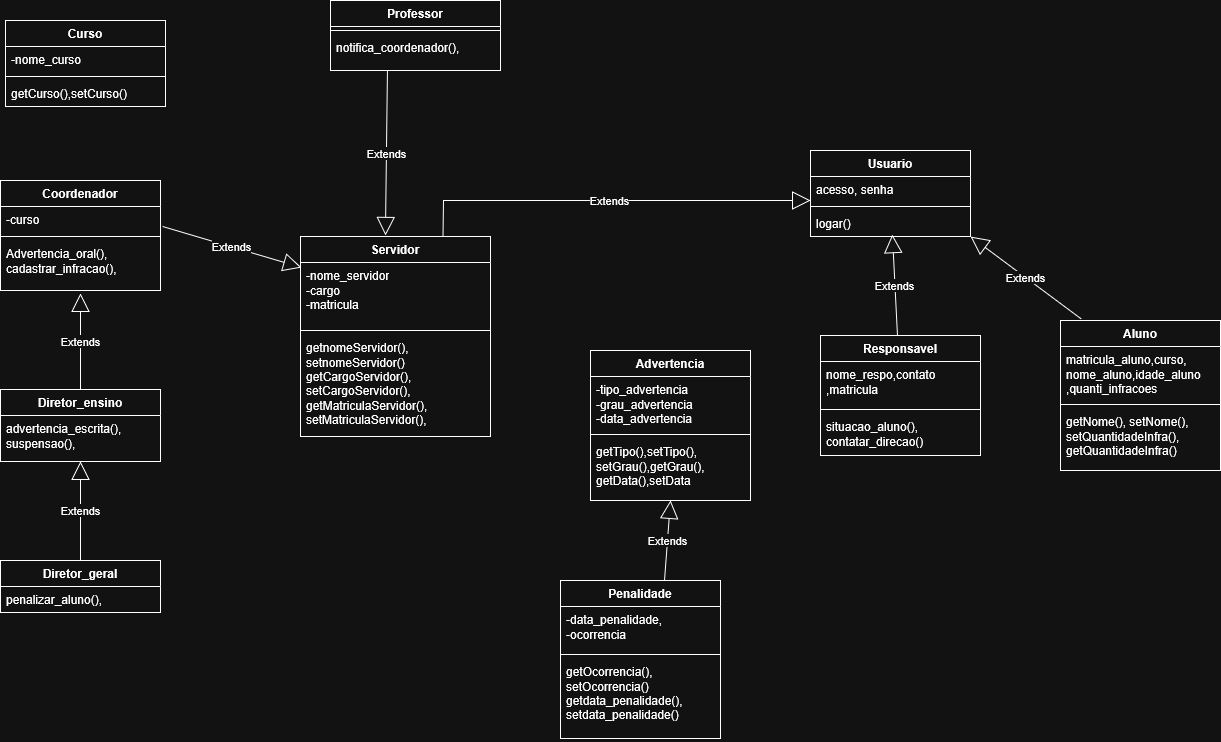

The diagram above was exported from draw.io. Its source (the exported page's mxGraphModel, read from the mxfile embedded in the PNG):
<mxGraphModel dx="1111" dy="514" grid="1" gridSize="10" guides="1" tooltips="1" connect="1" arrows="1" fold="1" page="1" pageScale="1" pageWidth="827" pageHeight="1169" math="0" shadow="0">
  <root>
    <mxCell id="0" />
    <mxCell id="1" parent="0" />
    <mxCell id="xs42wu92gQMOYfFMKM-e-1" parent="1" style="swimlane;fontStyle=1;align=center;verticalAlign=top;childLayout=stackLayout;horizontal=1;startSize=26;horizontalStack=0;resizeParent=1;resizeParentMax=0;resizeLast=0;collapsible=1;marginBottom=0;whiteSpace=wrap;html=1;" value="Responsavel" vertex="1">
      <mxGeometry height="120" width="160" x="1090" y="405" as="geometry" />
    </mxCell>
    <mxCell id="xs42wu92gQMOYfFMKM-e-2" parent="xs42wu92gQMOYfFMKM-e-1" style="text;strokeColor=none;fillColor=none;align=left;verticalAlign=top;spacingLeft=4;spacingRight=4;overflow=hidden;rotatable=0;points=[[0,0.5],[1,0.5]];portConstraint=eastwest;whiteSpace=wrap;html=1;" value="&lt;div&gt;nome_respo,contato&lt;/div&gt;&lt;div&gt;,matricula&lt;/div&gt;" vertex="1">
      <mxGeometry height="44" width="160" y="26" as="geometry" />
    </mxCell>
    <mxCell id="xs42wu92gQMOYfFMKM-e-3" parent="xs42wu92gQMOYfFMKM-e-1" style="line;strokeWidth=1;fillColor=none;align=left;verticalAlign=middle;spacingTop=-1;spacingLeft=3;spacingRight=3;rotatable=0;labelPosition=right;points=[];portConstraint=eastwest;strokeColor=inherit;" value="" vertex="1">
      <mxGeometry height="8" width="160" y="70" as="geometry" />
    </mxCell>
    <mxCell id="xs42wu92gQMOYfFMKM-e-4" parent="xs42wu92gQMOYfFMKM-e-1" style="text;strokeColor=none;fillColor=none;align=left;verticalAlign=top;spacingLeft=4;spacingRight=4;overflow=hidden;rotatable=0;points=[[0,0.5],[1,0.5]];portConstraint=eastwest;whiteSpace=wrap;html=1;" value="&lt;div&gt;situacao_aluno(),&lt;/div&gt;&lt;div&gt;contatar_direcao()&lt;/div&gt;" vertex="1">
      <mxGeometry height="42" width="160" y="78" as="geometry" />
    </mxCell>
    <mxCell id="xs42wu92gQMOYfFMKM-e-5" parent="1" style="swimlane;fontStyle=1;align=center;verticalAlign=top;childLayout=stackLayout;horizontal=1;startSize=26;horizontalStack=0;resizeParent=1;resizeParentMax=0;resizeLast=0;collapsible=1;marginBottom=0;whiteSpace=wrap;html=1;" value="&lt;div&gt;Penalidade&lt;/div&gt;" vertex="1">
      <mxGeometry height="158" width="160" x="830" y="650" as="geometry" />
    </mxCell>
    <mxCell id="xs42wu92gQMOYfFMKM-e-6" parent="xs42wu92gQMOYfFMKM-e-5" style="text;strokeColor=none;fillColor=none;align=left;verticalAlign=top;spacingLeft=4;spacingRight=4;overflow=hidden;rotatable=0;points=[[0,0.5],[1,0.5]];portConstraint=eastwest;whiteSpace=wrap;html=1;" value="&lt;div&gt;-data_penalidade,&lt;/div&gt;&lt;div&gt;-ocorrencia&lt;/div&gt;" vertex="1">
      <mxGeometry height="44" width="160" y="26" as="geometry" />
    </mxCell>
    <mxCell id="xs42wu92gQMOYfFMKM-e-7" parent="xs42wu92gQMOYfFMKM-e-5" style="line;strokeWidth=1;fillColor=none;align=left;verticalAlign=middle;spacingTop=-1;spacingLeft=3;spacingRight=3;rotatable=0;labelPosition=right;points=[];portConstraint=eastwest;strokeColor=inherit;" value="" vertex="1">
      <mxGeometry height="8" width="160" y="70" as="geometry" />
    </mxCell>
    <mxCell id="xs42wu92gQMOYfFMKM-e-8" parent="xs42wu92gQMOYfFMKM-e-5" style="text;strokeColor=none;fillColor=none;align=left;verticalAlign=top;spacingLeft=4;spacingRight=4;overflow=hidden;rotatable=0;points=[[0,0.5],[1,0.5]];portConstraint=eastwest;whiteSpace=wrap;html=1;" value="&lt;div&gt;getOcorrencia(),&lt;/div&gt;&lt;div&gt;setOcorrencia()&lt;/div&gt;&lt;div&gt;&lt;div&gt;getdata_penalidade(),&lt;/div&gt;&lt;div&gt;setdata_penalidade()&lt;/div&gt;&lt;br&gt;&lt;/div&gt;" vertex="1">
      <mxGeometry height="80" width="160" y="78" as="geometry" />
    </mxCell>
    <mxCell id="xs42wu92gQMOYfFMKM-e-9" parent="1" style="swimlane;fontStyle=1;align=center;verticalAlign=top;childLayout=stackLayout;horizontal=1;startSize=26;horizontalStack=0;resizeParent=1;resizeParentMax=0;resizeLast=0;collapsible=1;marginBottom=0;whiteSpace=wrap;html=1;" value="Aluno" vertex="1">
      <mxGeometry height="150" width="160" x="1330" y="390" as="geometry" />
    </mxCell>
    <mxCell id="xs42wu92gQMOYfFMKM-e-10" parent="xs42wu92gQMOYfFMKM-e-9" style="text;strokeColor=none;fillColor=none;align=left;verticalAlign=top;spacingLeft=4;spacingRight=4;overflow=hidden;rotatable=0;points=[[0,0.5],[1,0.5]];portConstraint=eastwest;whiteSpace=wrap;html=1;" value="&lt;div&gt;matricula_aluno,curso,&lt;/div&gt;&lt;div&gt;nome_aluno,idade_aluno&lt;/div&gt;,quanti_infracoes" vertex="1">
      <mxGeometry height="54" width="160" y="26" as="geometry" />
    </mxCell>
    <mxCell id="xs42wu92gQMOYfFMKM-e-11" parent="xs42wu92gQMOYfFMKM-e-9" style="line;strokeWidth=1;fillColor=none;align=left;verticalAlign=middle;spacingTop=-1;spacingLeft=3;spacingRight=3;rotatable=0;labelPosition=right;points=[];portConstraint=eastwest;strokeColor=inherit;" value="" vertex="1">
      <mxGeometry height="8" width="160" y="80" as="geometry" />
    </mxCell>
    <mxCell id="xs42wu92gQMOYfFMKM-e-12" parent="xs42wu92gQMOYfFMKM-e-9" style="text;strokeColor=none;fillColor=none;align=left;verticalAlign=top;spacingLeft=4;spacingRight=4;overflow=hidden;rotatable=0;points=[[0,0.5],[1,0.5]];portConstraint=eastwest;whiteSpace=wrap;html=1;" value="&lt;div&gt;getNome(), setNome(),&lt;/div&gt;&lt;div&gt;setQuantidadeInfra(),&lt;/div&gt;&lt;div&gt;getQuantidadeInfra()&lt;/div&gt;" vertex="1">
      <mxGeometry height="62" width="160" y="88" as="geometry" />
    </mxCell>
    <mxCell id="xs42wu92gQMOYfFMKM-e-13" parent="1" style="swimlane;fontStyle=1;align=center;verticalAlign=top;childLayout=stackLayout;horizontal=1;startSize=26;horizontalStack=0;resizeParent=1;resizeParentMax=0;resizeLast=0;collapsible=1;marginBottom=0;whiteSpace=wrap;html=1;" value="Usuario" vertex="1">
      <mxGeometry height="86" width="160" x="1080" y="220" as="geometry" />
    </mxCell>
    <mxCell id="xs42wu92gQMOYfFMKM-e-14" parent="xs42wu92gQMOYfFMKM-e-13" style="text;strokeColor=none;fillColor=none;align=left;verticalAlign=top;spacingLeft=4;spacingRight=4;overflow=hidden;rotatable=0;points=[[0,0.5],[1,0.5]];portConstraint=eastwest;whiteSpace=wrap;html=1;" value="acesso, senha" vertex="1">
      <mxGeometry height="26" width="160" y="26" as="geometry" />
    </mxCell>
    <mxCell id="xs42wu92gQMOYfFMKM-e-15" parent="xs42wu92gQMOYfFMKM-e-13" style="line;strokeWidth=1;fillColor=none;align=left;verticalAlign=middle;spacingTop=-1;spacingLeft=3;spacingRight=3;rotatable=0;labelPosition=right;points=[];portConstraint=eastwest;strokeColor=inherit;" value="" vertex="1">
      <mxGeometry height="8" width="160" y="52" as="geometry" />
    </mxCell>
    <mxCell id="xs42wu92gQMOYfFMKM-e-16" parent="xs42wu92gQMOYfFMKM-e-13" style="text;strokeColor=none;fillColor=none;align=left;verticalAlign=top;spacingLeft=4;spacingRight=4;overflow=hidden;rotatable=0;points=[[0,0.5],[1,0.5]];portConstraint=eastwest;whiteSpace=wrap;html=1;" value="logar()" vertex="1">
      <mxGeometry height="26" width="160" y="60" as="geometry" />
    </mxCell>
    <mxCell id="xs42wu92gQMOYfFMKM-e-17" parent="1" style="swimlane;fontStyle=1;align=center;verticalAlign=top;childLayout=stackLayout;horizontal=1;startSize=26;horizontalStack=0;resizeParent=1;resizeParentMax=0;resizeLast=0;collapsible=1;marginBottom=0;whiteSpace=wrap;html=1;" value="Curso" vertex="1">
      <mxGeometry height="86" width="160" x="275" y="90" as="geometry" />
    </mxCell>
    <mxCell id="xs42wu92gQMOYfFMKM-e-18" parent="xs42wu92gQMOYfFMKM-e-17" style="text;strokeColor=none;fillColor=none;align=left;verticalAlign=top;spacingLeft=4;spacingRight=4;overflow=hidden;rotatable=0;points=[[0,0.5],[1,0.5]];portConstraint=eastwest;whiteSpace=wrap;html=1;" value="-nome_curso" vertex="1">
      <mxGeometry height="26" width="160" y="26" as="geometry" />
    </mxCell>
    <mxCell id="xs42wu92gQMOYfFMKM-e-19" parent="xs42wu92gQMOYfFMKM-e-17" style="line;strokeWidth=1;fillColor=none;align=left;verticalAlign=middle;spacingTop=-1;spacingLeft=3;spacingRight=3;rotatable=0;labelPosition=right;points=[];portConstraint=eastwest;strokeColor=inherit;" value="" vertex="1">
      <mxGeometry height="8" width="160" y="52" as="geometry" />
    </mxCell>
    <mxCell id="xs42wu92gQMOYfFMKM-e-20" parent="xs42wu92gQMOYfFMKM-e-17" style="text;strokeColor=none;fillColor=none;align=left;verticalAlign=top;spacingLeft=4;spacingRight=4;overflow=hidden;rotatable=0;points=[[0,0.5],[1,0.5]];portConstraint=eastwest;whiteSpace=wrap;html=1;" value="getCurso(),setCurso()" vertex="1">
      <mxGeometry height="26" width="160" y="60" as="geometry" />
    </mxCell>
    <mxCell id="xs42wu92gQMOYfFMKM-e-21" parent="1" style="swimlane;fontStyle=1;align=center;verticalAlign=top;childLayout=stackLayout;horizontal=1;startSize=26;horizontalStack=0;resizeParent=1;resizeParentMax=0;resizeLast=0;collapsible=1;marginBottom=0;whiteSpace=wrap;html=1;" value="Advertencia" vertex="1">
      <mxGeometry height="150" width="160" x="860" y="420" as="geometry" />
    </mxCell>
    <mxCell id="xs42wu92gQMOYfFMKM-e-22" parent="xs42wu92gQMOYfFMKM-e-21" style="text;strokeColor=none;fillColor=none;align=left;verticalAlign=top;spacingLeft=4;spacingRight=4;overflow=hidden;rotatable=0;points=[[0,0.5],[1,0.5]];portConstraint=eastwest;whiteSpace=wrap;html=1;" value="&lt;div&gt;-tipo_advertencia&lt;/div&gt;&lt;div&gt;-grau_advertencia&lt;/div&gt;&lt;div&gt;-data_advertencia&lt;/div&gt;" vertex="1">
      <mxGeometry height="54" width="160" y="26" as="geometry" />
    </mxCell>
    <mxCell id="xs42wu92gQMOYfFMKM-e-23" parent="xs42wu92gQMOYfFMKM-e-21" style="line;strokeWidth=1;fillColor=none;align=left;verticalAlign=middle;spacingTop=-1;spacingLeft=3;spacingRight=3;rotatable=0;labelPosition=right;points=[];portConstraint=eastwest;strokeColor=inherit;" value="" vertex="1">
      <mxGeometry height="8" width="160" y="80" as="geometry" />
    </mxCell>
    <mxCell id="xs42wu92gQMOYfFMKM-e-24" parent="xs42wu92gQMOYfFMKM-e-21" style="text;strokeColor=none;fillColor=none;align=left;verticalAlign=top;spacingLeft=4;spacingRight=4;overflow=hidden;rotatable=0;points=[[0,0.5],[1,0.5]];portConstraint=eastwest;whiteSpace=wrap;html=1;" value="&lt;div&gt;getTipo(),setTipo(),&lt;/div&gt;&lt;div&gt;setGrau(),getGrau(),&lt;/div&gt;&lt;div&gt;getData(),setData&lt;/div&gt;" vertex="1">
      <mxGeometry height="62" width="160" y="88" as="geometry" />
    </mxCell>
    <mxCell id="xs42wu92gQMOYfFMKM-e-25" edge="1" parent="1" source="xs42wu92gQMOYfFMKM-e-9" style="endArrow=block;endSize=16;endFill=0;html=1;rounded=0;exitX=0.129;exitY=-0.011;exitDx=0;exitDy=0;exitPerimeter=0;entryX=1;entryY=1;entryDx=0;entryDy=0;" target="xs42wu92gQMOYfFMKM-e-13" value="Extends">
      <mxGeometry relative="1" width="160" as="geometry">
        <mxPoint x="1477" y="700" as="sourcePoint" />
        <mxPoint x="1410" y="309.4117647058824" as="targetPoint" />
      </mxGeometry>
    </mxCell>
    <mxCell id="xs42wu92gQMOYfFMKM-e-26" edge="1" parent="1" source="xs42wu92gQMOYfFMKM-e-28" style="endArrow=block;endSize=16;endFill=0;html=1;rounded=0;entryX=0;entryY=0.923;entryDx=0;entryDy=0;entryPerimeter=0;exitX=0.75;exitY=0;exitDx=0;exitDy=0;" target="xs42wu92gQMOYfFMKM-e-14" value="Extends">
      <mxGeometry relative="1" width="160" as="geometry">
        <Array as="points">
          <mxPoint x="713" y="270" />
        </Array>
        <mxPoint x="737" y="279.99823529411765" as="sourcePoint" />
        <mxPoint x="670" y="-110.58999999999992" as="targetPoint" />
      </mxGeometry>
    </mxCell>
    <mxCell id="xs42wu92gQMOYfFMKM-e-27" edge="1" parent="1" source="xs42wu92gQMOYfFMKM-e-1" style="endArrow=block;endSize=16;endFill=0;html=1;rounded=0;entryX=0.512;entryY=0.932;entryDx=0;entryDy=0;entryPerimeter=0;" target="xs42wu92gQMOYfFMKM-e-16" value="Extends">
      <mxGeometry relative="1" width="160" as="geometry">
        <mxPoint x="1300" y="440" as="sourcePoint" />
        <mxPoint x="1300" y="368.41" as="targetPoint" />
      </mxGeometry>
    </mxCell>
    <mxCell id="xs42wu92gQMOYfFMKM-e-28" parent="1" style="swimlane;fontStyle=1;align=center;verticalAlign=top;childLayout=stackLayout;horizontal=1;startSize=26;horizontalStack=0;resizeParent=1;resizeParentMax=0;resizeLast=0;collapsible=1;marginBottom=0;whiteSpace=wrap;html=1;" value="Servidor" vertex="1">
      <mxGeometry height="200" width="190" x="570" y="306" as="geometry" />
    </mxCell>
    <mxCell id="xs42wu92gQMOYfFMKM-e-29" parent="xs42wu92gQMOYfFMKM-e-28" style="text;strokeColor=none;fillColor=none;align=left;verticalAlign=top;spacingLeft=4;spacingRight=4;overflow=hidden;rotatable=0;points=[[0,0.5],[1,0.5]];portConstraint=eastwest;whiteSpace=wrap;html=1;" value="&lt;div&gt;-nome_servidor&lt;/div&gt;&lt;div&gt;-cargo&lt;/div&gt;&lt;div&gt;-matricula&lt;/div&gt;" vertex="1">
      <mxGeometry height="64" width="190" y="26" as="geometry" />
    </mxCell>
    <mxCell id="xs42wu92gQMOYfFMKM-e-30" parent="xs42wu92gQMOYfFMKM-e-28" style="line;strokeWidth=1;fillColor=none;align=left;verticalAlign=middle;spacingTop=-1;spacingLeft=3;spacingRight=3;rotatable=0;labelPosition=right;points=[];portConstraint=eastwest;strokeColor=inherit;" value="" vertex="1">
      <mxGeometry height="8" width="190" y="90" as="geometry" />
    </mxCell>
    <mxCell id="xs42wu92gQMOYfFMKM-e-31" parent="xs42wu92gQMOYfFMKM-e-28" style="text;strokeColor=none;fillColor=none;align=left;verticalAlign=top;spacingLeft=4;spacingRight=4;overflow=hidden;rotatable=0;points=[[0,0.5],[1,0.5]];portConstraint=eastwest;whiteSpace=wrap;html=1;" value="&lt;div&gt;getnomeServidor(),&lt;/div&gt;&lt;div&gt;setnomeServidor()&lt;/div&gt;&lt;div&gt;getCargoServidor(),&lt;/div&gt;&lt;div&gt;setCargoServidor(),&lt;/div&gt;&lt;div&gt;getMatriculaServidor(),&lt;/div&gt;&lt;div&gt;setMatriculaServidor(),&lt;/div&gt;" vertex="1">
      <mxGeometry height="102" width="190" y="98" as="geometry" />
    </mxCell>
    <mxCell id="xs42wu92gQMOYfFMKM-e-32" edge="1" parent="1" source="xs42wu92gQMOYfFMKM-e-5" style="endArrow=block;endSize=16;endFill=0;html=1;rounded=0;exitX=0.65;exitY=0;exitDx=0;exitDy=0;exitPerimeter=0;entryX=0.5;entryY=1;entryDx=0;entryDy=0;" target="xs42wu92gQMOYfFMKM-e-21" value="Extends">
      <mxGeometry relative="1" width="160" as="geometry">
        <mxPoint x="930" y="658" as="sourcePoint" />
        <mxPoint x="930" y="560" as="targetPoint" />
      </mxGeometry>
    </mxCell>
    <mxCell id="xs42wu92gQMOYfFMKM-e-33" parent="1" style="swimlane;fontStyle=1;align=center;verticalAlign=top;childLayout=stackLayout;horizontal=1;startSize=26;horizontalStack=0;resizeParent=1;resizeParentMax=0;resizeLast=0;collapsible=1;marginBottom=0;whiteSpace=wrap;html=1;" value="Diretor_geral" vertex="1">
      <mxGeometry height="52" width="160" x="270" y="630" as="geometry" />
    </mxCell>
    <mxCell id="xs42wu92gQMOYfFMKM-e-34" parent="xs42wu92gQMOYfFMKM-e-33" style="text;strokeColor=none;fillColor=none;align=left;verticalAlign=top;spacingLeft=4;spacingRight=4;overflow=hidden;rotatable=0;points=[[0,0.5],[1,0.5]];portConstraint=eastwest;whiteSpace=wrap;html=1;" value="penalizar_aluno()," vertex="1">
      <mxGeometry height="26" width="160" y="26" as="geometry" />
    </mxCell>
    <mxCell id="xs42wu92gQMOYfFMKM-e-35" edge="1" parent="1" source="xs42wu92gQMOYfFMKM-e-42" style="endArrow=block;endSize=16;endFill=0;html=1;rounded=0;exitX=0.335;exitY=1;exitDx=0;exitDy=0;exitPerimeter=0;entryX=0.447;entryY=-0.005;entryDx=0;entryDy=0;entryPerimeter=0;" target="xs42wu92gQMOYfFMKM-e-28" value="Extends">
      <mxGeometry relative="1" width="160" as="geometry">
        <mxPoint x="657.04" y="110" as="sourcePoint" />
        <mxPoint x="660" y="260" as="targetPoint" />
      </mxGeometry>
    </mxCell>
    <mxCell id="xs42wu92gQMOYfFMKM-e-36" parent="1" style="swimlane;fontStyle=1;align=center;verticalAlign=top;childLayout=stackLayout;horizontal=1;startSize=26;horizontalStack=0;resizeParent=1;resizeParentMax=0;resizeLast=0;collapsible=1;marginBottom=0;whiteSpace=wrap;html=1;" value="Coordenador" vertex="1">
      <mxGeometry height="110" width="160" x="270" y="250" as="geometry" />
    </mxCell>
    <mxCell id="xs42wu92gQMOYfFMKM-e-37" parent="xs42wu92gQMOYfFMKM-e-36" style="text;strokeColor=none;fillColor=none;align=left;verticalAlign=top;spacingLeft=4;spacingRight=4;overflow=hidden;rotatable=0;points=[[0,0.5],[1,0.5]];portConstraint=eastwest;whiteSpace=wrap;html=1;" value="-curso" vertex="1">
      <mxGeometry height="26" width="160" y="26" as="geometry" />
    </mxCell>
    <mxCell id="xs42wu92gQMOYfFMKM-e-38" parent="xs42wu92gQMOYfFMKM-e-36" style="line;strokeWidth=1;fillColor=none;align=left;verticalAlign=middle;spacingTop=-1;spacingLeft=3;spacingRight=3;rotatable=0;labelPosition=right;points=[];portConstraint=eastwest;strokeColor=inherit;" value="" vertex="1">
      <mxGeometry height="8" width="160" y="52" as="geometry" />
    </mxCell>
    <mxCell id="xs42wu92gQMOYfFMKM-e-39" parent="xs42wu92gQMOYfFMKM-e-36" style="text;strokeColor=none;fillColor=none;align=left;verticalAlign=top;spacingLeft=4;spacingRight=4;overflow=hidden;rotatable=0;points=[[0,0.5],[1,0.5]];portConstraint=eastwest;whiteSpace=wrap;html=1;" value="&lt;div&gt;Advertencia_oral(),&lt;/div&gt;&lt;div&gt;cadastrar_infracao(),&lt;/div&gt;" vertex="1">
      <mxGeometry height="50" width="160" y="60" as="geometry" />
    </mxCell>
    <mxCell id="xs42wu92gQMOYfFMKM-e-40" parent="1" style="swimlane;fontStyle=1;align=center;verticalAlign=top;childLayout=stackLayout;horizontal=1;startSize=26;horizontalStack=0;resizeParent=1;resizeParentMax=0;resizeLast=0;collapsible=1;marginBottom=0;whiteSpace=wrap;html=1;" value="Professor" vertex="1">
      <mxGeometry height="70" width="170" x="600" y="70" as="geometry" />
    </mxCell>
    <mxCell id="xs42wu92gQMOYfFMKM-e-41" parent="xs42wu92gQMOYfFMKM-e-40" style="line;strokeWidth=1;fillColor=none;align=left;verticalAlign=middle;spacingTop=-1;spacingLeft=3;spacingRight=3;rotatable=0;labelPosition=right;points=[];portConstraint=eastwest;strokeColor=inherit;" value="" vertex="1">
      <mxGeometry height="8" width="170" y="26" as="geometry" />
    </mxCell>
    <mxCell id="xs42wu92gQMOYfFMKM-e-42" parent="xs42wu92gQMOYfFMKM-e-40" style="text;strokeColor=none;fillColor=none;align=left;verticalAlign=top;spacingLeft=4;spacingRight=4;overflow=hidden;rotatable=0;points=[[0,0.5],[1,0.5]];portConstraint=eastwest;whiteSpace=wrap;html=1;" value="&lt;div&gt;notifica_coordenador(),&lt;/div&gt;" vertex="1">
      <mxGeometry height="36" width="170" y="34" as="geometry" />
    </mxCell>
    <mxCell id="xs42wu92gQMOYfFMKM-e-43" parent="1" style="swimlane;fontStyle=1;align=center;verticalAlign=top;childLayout=stackLayout;horizontal=1;startSize=26;horizontalStack=0;resizeParent=1;resizeParentMax=0;resizeLast=0;collapsible=1;marginBottom=0;whiteSpace=wrap;html=1;" value="Diretor_ensino" vertex="1">
      <mxGeometry height="72" width="160" x="270" y="459" as="geometry" />
    </mxCell>
    <mxCell id="xs42wu92gQMOYfFMKM-e-44" parent="xs42wu92gQMOYfFMKM-e-43" style="text;strokeColor=none;fillColor=none;align=left;verticalAlign=top;spacingLeft=4;spacingRight=4;overflow=hidden;rotatable=0;points=[[0,0.5],[1,0.5]];portConstraint=eastwest;whiteSpace=wrap;html=1;" value="&lt;div&gt;advertencia_escrita(),&lt;/div&gt;&lt;div&gt;suspensao(),&lt;/div&gt;" vertex="1">
      <mxGeometry height="46" width="160" y="26" as="geometry" />
    </mxCell>
    <mxCell id="xs42wu92gQMOYfFMKM-e-45" edge="1" parent="1" source="xs42wu92gQMOYfFMKM-e-37" style="endArrow=block;endSize=16;endFill=0;html=1;rounded=0;exitX=1.013;exitY=0.769;exitDx=0;exitDy=0;exitPerimeter=0;entryX=0.005;entryY=0.078;entryDx=0;entryDy=0;entryPerimeter=0;" target="xs42wu92gQMOYfFMKM-e-29" value="Extends">
      <mxGeometry relative="1" width="160" as="geometry">
        <mxPoint x="440" y="280" as="sourcePoint" />
        <mxPoint x="586" y="300" as="targetPoint" />
      </mxGeometry>
    </mxCell>
    <mxCell id="xs42wu92gQMOYfFMKM-e-46" edge="1" parent="1" source="xs42wu92gQMOYfFMKM-e-43" style="endArrow=block;endSize=16;endFill=0;html=1;rounded=0;exitX=0.5;exitY=0;exitDx=0;exitDy=0;" value="Extends">
      <mxGeometry relative="1" width="160" as="geometry">
        <mxPoint x="350" y="430" as="sourcePoint" />
        <mxPoint x="350" y="363" as="targetPoint" />
      </mxGeometry>
    </mxCell>
    <mxCell id="xs42wu92gQMOYfFMKM-e-47" edge="1" parent="1" source="xs42wu92gQMOYfFMKM-e-33" style="endArrow=block;endSize=16;endFill=0;html=1;rounded=0;exitX=0.5;exitY=0;exitDx=0;exitDy=0;" target="xs42wu92gQMOYfFMKM-e-44" value="Extends">
      <mxGeometry relative="1" width="160" as="geometry">
        <mxPoint x="270" y="589" as="sourcePoint" />
        <mxPoint x="430" y="589" as="targetPoint" />
      </mxGeometry>
    </mxCell>
  </root>
</mxGraphModel>